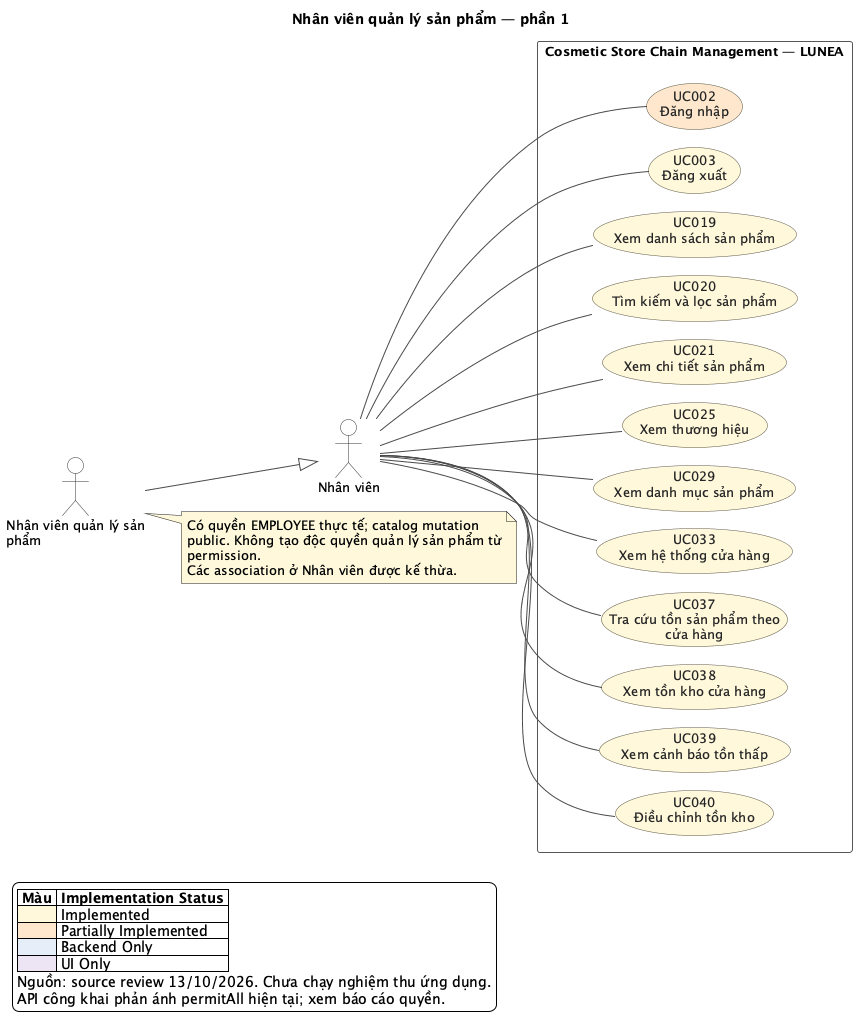

The diagram above was rendered by PlantUML. Its source (embedded in the PNG):
@startuml
!pragma layout smetana
left to right direction
skinparam backgroundColor #FFFFFF
skinparam shadowing false
skinparam defaultFontName SansSerif
skinparam defaultFontSize 13
skinparam ArrowColor #4A4A4A
skinparam ArrowThickness 1
skinparam actorStyle stickman
skinparam actorBackgroundColor #FFFFFF
skinparam actorBorderColor #333333
skinparam usecaseBorderColor #5C5544
skinparam usecaseFontColor #252525
skinparam rectangleBorderColor #565656
skinparam rectangleBackgroundColor #FFFFFF
skinparam nodesep 32
skinparam ranksep 70
title Nhân viên quản lý sản phẩm — phần 1
actor "Nhân viên quản lý sản\nphẩm" as A_PRODUCT_MANAGER
actor "Nhân viên" as A_EMPLOYEE
A_PRODUCT_MANAGER --|> A_EMPLOYEE
rectangle "Cosmetic Store Chain Management — LUNEA" as SYSTEM {
  usecase "UC002\nĐăng nhập" as UC002 #FFE7CE
  usecase "UC003\nĐăng xuất" as UC003 #FFF8DB
  usecase "UC019\nXem danh sách sản phẩm" as UC019 #FFF8DB
  usecase "UC020\nTìm kiếm và lọc sản phẩm" as UC020 #FFF8DB
  usecase "UC021\nXem chi tiết sản phẩm" as UC021 #FFF8DB
  usecase "UC025\nXem thương hiệu" as UC025 #FFF8DB
  usecase "UC029\nXem danh mục sản phẩm" as UC029 #FFF8DB
  usecase "UC033\nXem hệ thống cửa hàng" as UC033 #FFF8DB
  usecase "UC037\nTra cứu tồn sản phẩm theo\ncửa hàng" as UC037 #FFF8DB
  usecase "UC038\nXem tồn kho cửa hàng" as UC038 #FFF8DB
  usecase "UC039\nXem cảnh báo tồn thấp" as UC039 #FFF8DB
  usecase "UC040\nĐiều chỉnh tồn kho" as UC040 #FFF8DB
}
A_EMPLOYEE -- UC002
A_EMPLOYEE -- UC003
A_EMPLOYEE -- UC019
A_EMPLOYEE -- UC020
A_EMPLOYEE -- UC021
A_EMPLOYEE -- UC025
A_EMPLOYEE -- UC029
A_EMPLOYEE -- UC033
A_EMPLOYEE -- UC037
A_EMPLOYEE -- UC038
A_EMPLOYEE -- UC039
A_EMPLOYEE -- UC040
note right of A_PRODUCT_MANAGER
Có quyền EMPLOYEE thực tế; catalog mutation
public. Không tạo độc quyền quản lý sản phẩm từ
permission.
Các association ở Nhân viên được kế thừa.
end note
legend bottom left
|= Màu |= Implementation Status |
|<#FFF8DB> | Implemented |
|<#FFE7CE> | Partially Implemented |
|<#E5EEF9> | Backend Only |
|<#EDE5F4> | UI Only |
Nguồn: source review 13/10/2026. Chưa chạy nghiệm thu ứng dụng.
API công khai phản ánh permitAll hiện tại; xem báo cáo quyền.
endlegend
@enduml